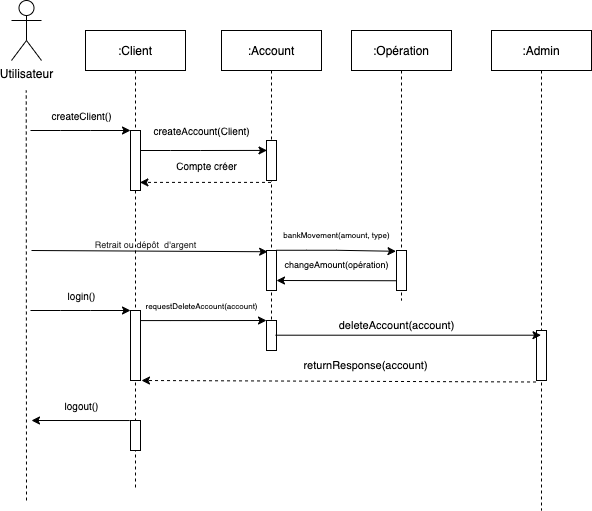

The diagram above was exported from draw.io. Its source (the exported page's mxGraphModel, read from the mxfile embedded in the PNG):
<mxGraphModel dx="1097" dy="611" grid="1" gridSize="10" guides="1" tooltips="1" connect="1" arrows="1" fold="1" page="1" pageScale="1" pageWidth="827" pageHeight="1169" math="0" shadow="0">
  <root>
    <mxCell id="0" />
    <mxCell id="1" parent="0" />
    <mxCell id="3nuBFxr9cyL0pnOWT2aG-5" value=":Account" style="shape=umlLifeline;perimeter=lifelinePerimeter;container=1;collapsible=0;recursiveResize=0;rounded=0;shadow=0;strokeWidth=1;" parent="1" vertex="1">
      <mxGeometry x="270" y="90" width="100" height="310" as="geometry" />
    </mxCell>
    <mxCell id="3nuBFxr9cyL0pnOWT2aG-6" value="" style="points=[];perimeter=orthogonalPerimeter;rounded=0;shadow=0;strokeWidth=1;" parent="3nuBFxr9cyL0pnOWT2aG-5" vertex="1">
      <mxGeometry x="45" y="110" width="10" height="40" as="geometry" />
    </mxCell>
    <mxCell id="1TUKeUEQ2JsjTyXJUfaI-37" value="" style="endArrow=classic;html=1;rounded=0;entryX=0.048;entryY=0.248;entryDx=0;entryDy=0;entryPerimeter=0;" edge="1" parent="3nuBFxr9cyL0pnOWT2aG-5" target="3nuBFxr9cyL0pnOWT2aG-6">
      <mxGeometry width="50" height="50" relative="1" as="geometry">
        <mxPoint x="-81" y="120.00000000000011" as="sourcePoint" />
        <mxPoint x="40" y="120" as="targetPoint" />
        <Array as="points">
          <mxPoint x="-51" y="120" />
          <mxPoint x="-21" y="120" />
        </Array>
      </mxGeometry>
    </mxCell>
    <mxCell id="1TUKeUEQ2JsjTyXJUfaI-45" value="" style="points=[];perimeter=orthogonalPerimeter;rounded=0;shadow=0;strokeWidth=1;" vertex="1" parent="3nuBFxr9cyL0pnOWT2aG-5">
      <mxGeometry x="45" y="220" width="10" height="40" as="geometry" />
    </mxCell>
    <mxCell id="1TUKeUEQ2JsjTyXJUfaI-57" value="" style="endArrow=classic;html=1;rounded=0;fontSize=10;fontColor=#292929;entryX=0.939;entryY=0.865;entryDx=0;entryDy=0;entryPerimeter=0;exitX=-0.048;exitY=0.756;exitDx=0;exitDy=0;exitPerimeter=0;" edge="1" parent="3nuBFxr9cyL0pnOWT2aG-5" source="1TUKeUEQ2JsjTyXJUfaI-54">
      <mxGeometry width="50" height="50" relative="1" as="geometry">
        <mxPoint x="186.11" y="250" as="sourcePoint" />
        <mxPoint x="54.999999999999886" y="250" as="targetPoint" />
      </mxGeometry>
    </mxCell>
    <mxCell id="1TUKeUEQ2JsjTyXJUfaI-59" value="" style="endArrow=classic;html=1;rounded=0;entryX=0.048;entryY=0.248;entryDx=0;entryDy=0;entryPerimeter=0;" edge="1" parent="3nuBFxr9cyL0pnOWT2aG-5">
      <mxGeometry width="50" height="50" relative="1" as="geometry">
        <mxPoint x="-81.48000000000002" y="290.08000000000027" as="sourcePoint" />
        <mxPoint x="45" y="290.0000000000001" as="targetPoint" />
        <Array as="points">
          <mxPoint x="-51.47999999999999" y="290.08" />
          <mxPoint x="-21.47999999999999" y="290.08" />
        </Array>
      </mxGeometry>
    </mxCell>
    <mxCell id="1TUKeUEQ2JsjTyXJUfaI-1" value="Utilisateur" style="shape=umlActor;verticalLabelPosition=bottom;verticalAlign=top;html=1;outlineConnect=0;" vertex="1" parent="1">
      <mxGeometry x="60" y="60" width="30" height="60" as="geometry" />
    </mxCell>
    <mxCell id="1TUKeUEQ2JsjTyXJUfaI-3" value="" style="endArrow=none;dashed=1;html=1;rounded=0;" edge="1" parent="1">
      <mxGeometry width="50" height="50" relative="1" as="geometry">
        <mxPoint x="75" y="560" as="sourcePoint" />
        <mxPoint x="74.73" y="150" as="targetPoint" />
      </mxGeometry>
    </mxCell>
    <mxCell id="1TUKeUEQ2JsjTyXJUfaI-5" value="" style="endArrow=classic;html=1;rounded=0;" edge="1" parent="1">
      <mxGeometry width="50" height="50" relative="1" as="geometry">
        <mxPoint x="79" y="190" as="sourcePoint" />
        <mxPoint x="179" y="190" as="targetPoint" />
        <Array as="points">
          <mxPoint x="109" y="190" />
          <mxPoint x="139" y="190" />
        </Array>
      </mxGeometry>
    </mxCell>
    <mxCell id="1TUKeUEQ2JsjTyXJUfaI-8" value=":Admin" style="shape=umlLifeline;perimeter=lifelinePerimeter;container=1;collapsible=0;recursiveResize=0;rounded=0;shadow=0;strokeWidth=1;" vertex="1" parent="1">
      <mxGeometry x="540" y="90" width="100" height="480" as="geometry" />
    </mxCell>
    <mxCell id="1TUKeUEQ2JsjTyXJUfaI-9" value="" style="points=[];perimeter=orthogonalPerimeter;rounded=0;shadow=0;strokeWidth=1;" vertex="1" parent="1TUKeUEQ2JsjTyXJUfaI-8">
      <mxGeometry x="45" y="300" width="10" height="50" as="geometry" />
    </mxCell>
    <mxCell id="1TUKeUEQ2JsjTyXJUfaI-12" value="&lt;font style=&quot;font-size: 10px;&quot;&gt;createAccount(Client)&lt;/font&gt;" style="text;html=1;align=center;verticalAlign=middle;resizable=0;points=[];autosize=1;strokeColor=none;fillColor=none;fontSize=10;" vertex="1" parent="1">
      <mxGeometry x="190" y="175" width="120" height="30" as="geometry" />
    </mxCell>
    <mxCell id="3nuBFxr9cyL0pnOWT2aG-1" value=":Client" style="shape=umlLifeline;perimeter=lifelinePerimeter;container=1;collapsible=0;recursiveResize=0;rounded=0;shadow=0;strokeWidth=1;" parent="1" vertex="1">
      <mxGeometry x="134" y="90" width="100" height="460" as="geometry" />
    </mxCell>
    <mxCell id="3nuBFxr9cyL0pnOWT2aG-2" value="" style="points=[];perimeter=orthogonalPerimeter;rounded=0;shadow=0;strokeWidth=1;" parent="3nuBFxr9cyL0pnOWT2aG-1" vertex="1">
      <mxGeometry x="45" y="100" width="10" height="60" as="geometry" />
    </mxCell>
    <mxCell id="1TUKeUEQ2JsjTyXJUfaI-42" value="" style="points=[];perimeter=orthogonalPerimeter;rounded=0;shadow=0;strokeWidth=1;" vertex="1" parent="3nuBFxr9cyL0pnOWT2aG-1">
      <mxGeometry x="45" y="280" width="10" height="70" as="geometry" />
    </mxCell>
    <mxCell id="1TUKeUEQ2JsjTyXJUfaI-43" value="" style="endArrow=classic;html=1;rounded=0;" edge="1" parent="3nuBFxr9cyL0pnOWT2aG-1">
      <mxGeometry width="50" height="50" relative="1" as="geometry">
        <mxPoint x="-55" y="280.0000000000001" as="sourcePoint" />
        <mxPoint x="45" y="280.0000000000001" as="targetPoint" />
        <Array as="points">
          <mxPoint x="-25" y="280" />
          <mxPoint x="5" y="280" />
        </Array>
      </mxGeometry>
    </mxCell>
    <mxCell id="1TUKeUEQ2JsjTyXJUfaI-69" value="" style="points=[];perimeter=orthogonalPerimeter;rounded=0;shadow=0;strokeWidth=1;" vertex="1" parent="3nuBFxr9cyL0pnOWT2aG-1">
      <mxGeometry x="45" y="390" width="10" height="30" as="geometry" />
    </mxCell>
    <mxCell id="1TUKeUEQ2JsjTyXJUfaI-38" value="createClient()" style="text;html=1;align=center;verticalAlign=middle;resizable=0;points=[];autosize=1;strokeColor=none;fillColor=none;fontSize=10;" vertex="1" parent="1">
      <mxGeometry x="90" y="160" width="80" height="30" as="geometry" />
    </mxCell>
    <mxCell id="1TUKeUEQ2JsjTyXJUfaI-39" value="" style="endArrow=classic;html=1;rounded=0;dashed=1;fontSize=10;fontColor=#292929;entryX=0.939;entryY=0.865;entryDx=0;entryDy=0;entryPerimeter=0;" edge="1" parent="1" source="3nuBFxr9cyL0pnOWT2aG-5" target="3nuBFxr9cyL0pnOWT2aG-2">
      <mxGeometry width="50" height="50" relative="1" as="geometry">
        <mxPoint x="300" y="280" as="sourcePoint" />
        <mxPoint x="350" y="230" as="targetPoint" />
      </mxGeometry>
    </mxCell>
    <mxCell id="1TUKeUEQ2JsjTyXJUfaI-40" value="Compte créer" style="text;html=1;align=center;verticalAlign=middle;resizable=0;points=[];autosize=1;strokeColor=none;fillColor=none;fontSize=10;" vertex="1" parent="1">
      <mxGeometry x="215" y="210" width="80" height="30" as="geometry" />
    </mxCell>
    <mxCell id="1TUKeUEQ2JsjTyXJUfaI-44" value="login()" style="text;html=1;align=center;verticalAlign=middle;resizable=0;points=[];autosize=1;strokeColor=none;fillColor=none;fontSize=10;" vertex="1" parent="1">
      <mxGeometry x="105" y="340" width="50" height="30" as="geometry" />
    </mxCell>
    <mxCell id="1TUKeUEQ2JsjTyXJUfaI-53" value=":Opération" style="shape=umlLifeline;perimeter=lifelinePerimeter;container=1;collapsible=0;recursiveResize=0;rounded=0;shadow=0;strokeWidth=1;" vertex="1" parent="1">
      <mxGeometry x="400" y="90" width="100" height="270" as="geometry" />
    </mxCell>
    <mxCell id="1TUKeUEQ2JsjTyXJUfaI-54" value="" style="points=[];perimeter=orthogonalPerimeter;rounded=0;shadow=0;strokeWidth=1;" vertex="1" parent="1TUKeUEQ2JsjTyXJUfaI-53">
      <mxGeometry x="45" y="220" width="10" height="40" as="geometry" />
    </mxCell>
    <mxCell id="1TUKeUEQ2JsjTyXJUfaI-55" value="" style="endArrow=classic;html=1;rounded=0;entryX=-0.048;entryY=0.02;entryDx=0;entryDy=0;entryPerimeter=0;" edge="1" parent="1TUKeUEQ2JsjTyXJUfaI-53" target="1TUKeUEQ2JsjTyXJUfaI-54">
      <mxGeometry width="50" height="50" relative="1" as="geometry">
        <mxPoint x="-75" y="219.76000000000028" as="sourcePoint" />
        <mxPoint x="40" y="220" as="targetPoint" />
        <Array as="points">
          <mxPoint x="-45" y="219.76" />
          <mxPoint x="-15" y="219.76" />
        </Array>
      </mxGeometry>
    </mxCell>
    <mxCell id="1TUKeUEQ2JsjTyXJUfaI-56" value="bankMovement(amount, type)" style="text;html=1;align=center;verticalAlign=middle;resizable=0;points=[];autosize=1;strokeColor=none;fillColor=none;fontSize=8;" vertex="1" parent="1">
      <mxGeometry x="320" y="285" width="130" height="20" as="geometry" />
    </mxCell>
    <mxCell id="1TUKeUEQ2JsjTyXJUfaI-58" value="&lt;font style=&quot;font-size: 9px;&quot;&gt;changeAmount(opération)&lt;/font&gt;" style="text;html=1;align=center;verticalAlign=middle;resizable=0;points=[];autosize=1;strokeColor=none;fillColor=none;fontSize=9;" vertex="1" parent="1">
      <mxGeometry x="320" y="315" width="130" height="20" as="geometry" />
    </mxCell>
    <mxCell id="1TUKeUEQ2JsjTyXJUfaI-61" value="" style="endArrow=classic;html=1;rounded=0;fontSize=9;fontColor=#292929;entryX=0.113;entryY=0.031;entryDx=0;entryDy=0;entryPerimeter=0;" edge="1" parent="1" target="1TUKeUEQ2JsjTyXJUfaI-45">
      <mxGeometry width="50" height="50" relative="1" as="geometry">
        <mxPoint x="80" y="310" as="sourcePoint" />
        <mxPoint x="310" y="310" as="targetPoint" />
      </mxGeometry>
    </mxCell>
    <mxCell id="1TUKeUEQ2JsjTyXJUfaI-62" value="Retrait ou dépôt&amp;nbsp; d'argent" style="text;html=1;align=center;verticalAlign=middle;resizable=0;points=[];autosize=1;strokeColor=none;fillColor=none;fontSize=9;fontColor=#292929;" vertex="1" parent="1">
      <mxGeometry x="134" y="295" width="120" height="20" as="geometry" />
    </mxCell>
    <mxCell id="1TUKeUEQ2JsjTyXJUfaI-63" value="" style="points=[];perimeter=orthogonalPerimeter;rounded=0;shadow=0;strokeWidth=1;" vertex="1" parent="1">
      <mxGeometry x="315" y="380" width="10" height="30" as="geometry" />
    </mxCell>
    <mxCell id="1TUKeUEQ2JsjTyXJUfaI-47" value="&lt;font style=&quot;font-size: 8px;&quot;&gt;requestDeleteAccount(account)&lt;/font&gt;" style="text;html=1;align=center;verticalAlign=middle;resizable=0;points=[];autosize=1;strokeColor=none;fillColor=none;fontSize=10;" vertex="1" parent="1">
      <mxGeometry x="180" y="350" width="140" height="30" as="geometry" />
    </mxCell>
    <mxCell id="1TUKeUEQ2JsjTyXJUfaI-64" value="" style="endArrow=classic;html=1;rounded=0;fontSize=9;fontColor=#292929;exitX=0.887;exitY=0.49;exitDx=0;exitDy=0;exitPerimeter=0;" edge="1" parent="1" source="1TUKeUEQ2JsjTyXJUfaI-63" target="1TUKeUEQ2JsjTyXJUfaI-8">
      <mxGeometry width="50" height="50" relative="1" as="geometry">
        <mxPoint x="400" y="340" as="sourcePoint" />
        <mxPoint x="450" y="290" as="targetPoint" />
      </mxGeometry>
    </mxCell>
    <mxCell id="1TUKeUEQ2JsjTyXJUfaI-65" value="" style="endArrow=classic;html=1;rounded=0;fontSize=9;fontColor=#292929;exitX=-0.048;exitY=1.03;exitDx=0;exitDy=0;exitPerimeter=0;dashed=1;" edge="1" parent="1" source="1TUKeUEQ2JsjTyXJUfaI-9">
      <mxGeometry width="50" height="50" relative="1" as="geometry">
        <mxPoint x="333.8699999999999" y="409.60000000000014" as="sourcePoint" />
        <mxPoint x="190" y="440" as="targetPoint" />
      </mxGeometry>
    </mxCell>
    <mxCell id="1TUKeUEQ2JsjTyXJUfaI-66" value="&lt;span style=&quot;font-size: 11px;&quot;&gt;deleteAccount(account)&lt;/span&gt;" style="text;html=1;align=center;verticalAlign=middle;resizable=0;points=[];autosize=1;strokeColor=none;fillColor=none;fontSize=11;" vertex="1" parent="1">
      <mxGeometry x="375" y="370" width="140" height="30" as="geometry" />
    </mxCell>
    <mxCell id="1TUKeUEQ2JsjTyXJUfaI-67" value="&lt;span style=&quot;font-size: 11px;&quot;&gt;returnResponse(account)&lt;/span&gt;" style="text;html=1;align=center;verticalAlign=middle;resizable=0;points=[];autosize=1;strokeColor=none;fillColor=none;fontSize=11;" vertex="1" parent="1">
      <mxGeometry x="339" y="410" width="150" height="30" as="geometry" />
    </mxCell>
    <mxCell id="1TUKeUEQ2JsjTyXJUfaI-70" value="" style="endArrow=classic;html=1;rounded=0;fontSize=11;fontColor=#292929;exitX=-0.08;exitY=0.001;exitDx=0;exitDy=0;exitPerimeter=0;" edge="1" parent="1" source="1TUKeUEQ2JsjTyXJUfaI-69">
      <mxGeometry width="50" height="50" relative="1" as="geometry">
        <mxPoint x="30" y="540" as="sourcePoint" />
        <mxPoint x="80" y="480" as="targetPoint" />
      </mxGeometry>
    </mxCell>
    <mxCell id="1TUKeUEQ2JsjTyXJUfaI-71" value="logout()" style="text;html=1;align=center;verticalAlign=middle;resizable=0;points=[];autosize=1;strokeColor=none;fillColor=none;fontSize=10;" vertex="1" parent="1">
      <mxGeometry x="100" y="450" width="60" height="30" as="geometry" />
    </mxCell>
  </root>
</mxGraphModel>